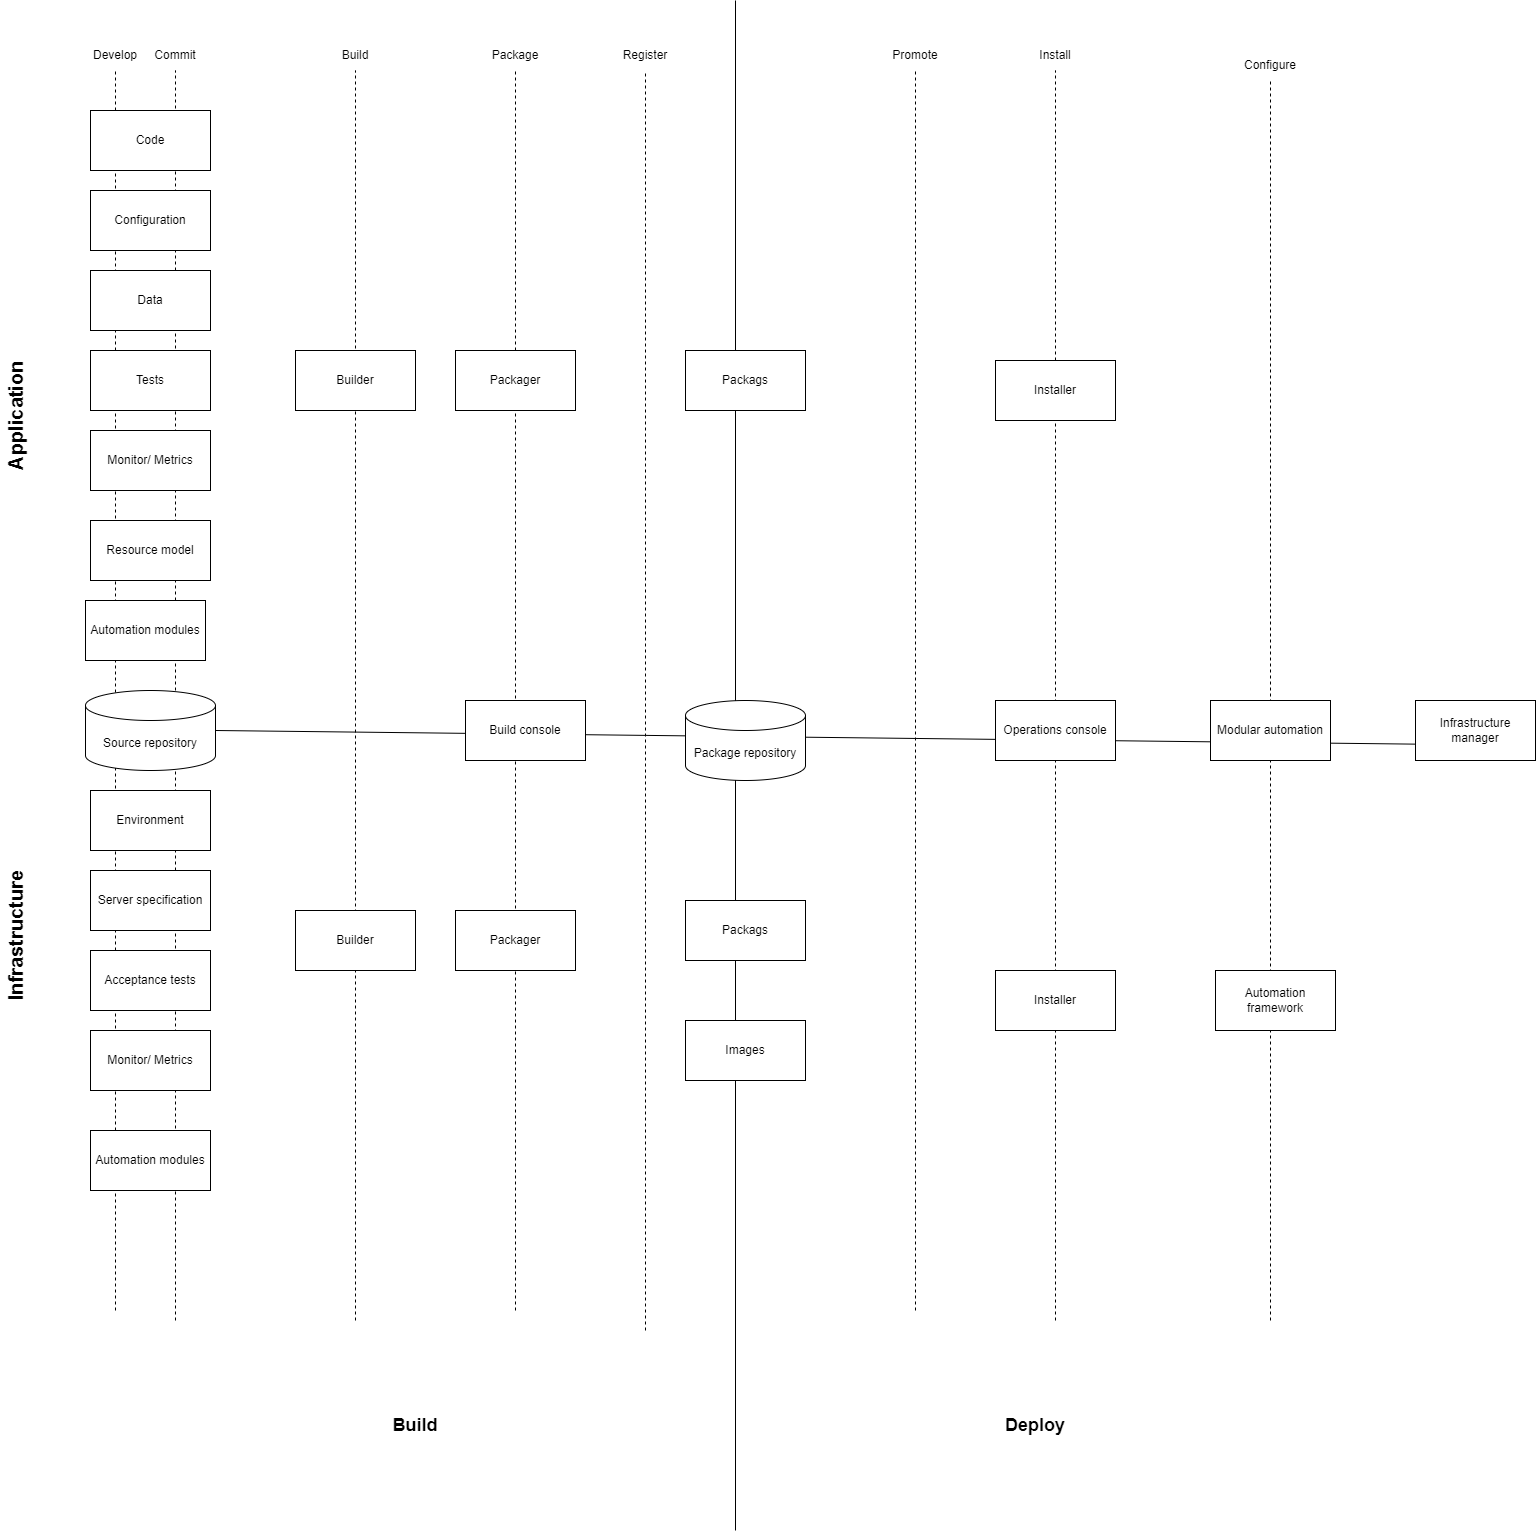

The diagram above was exported from draw.io. Its source (the exported page's mxGraphModel, read from the mxfile embedded in the PNG):
<mxGraphModel dx="1588" dy="892" grid="1" gridSize="10" guides="1" tooltips="1" connect="1" arrows="1" fold="1" page="1" pageScale="1" pageWidth="850" pageHeight="1100" math="0" shadow="0">
  <root>
    <mxCell id="0" />
    <mxCell id="1" parent="0" />
    <mxCell id="qBRlWkbhJnVvSvsvcBG5-85" value="" style="endArrow=none;html=1;rounded=0;exitX=1;exitY=0.5;exitDx=0;exitDy=0;exitPerimeter=0;entryX=1;entryY=0.75;entryDx=0;entryDy=0;" edge="1" parent="1" source="qBRlWkbhJnVvSvsvcBG5-7" target="qBRlWkbhJnVvSvsvcBG5-47">
      <mxGeometry width="50" height="50" relative="1" as="geometry">
        <mxPoint x="1340" y="730" as="sourcePoint" />
        <mxPoint x="1390" y="680" as="targetPoint" />
      </mxGeometry>
    </mxCell>
    <mxCell id="qBRlWkbhJnVvSvsvcBG5-84" value="" style="endArrow=none;dashed=1;html=1;rounded=0;entryX=0.5;entryY=1;entryDx=0;entryDy=0;" edge="1" parent="1" target="qBRlWkbhJnVvSvsvcBG5-83">
      <mxGeometry width="50" height="50" relative="1" as="geometry">
        <mxPoint x="1335" y="1320" as="sourcePoint" />
        <mxPoint x="1390" y="480" as="targetPoint" />
      </mxGeometry>
    </mxCell>
    <mxCell id="qBRlWkbhJnVvSvsvcBG5-80" value="" style="endArrow=none;dashed=1;html=1;rounded=0;entryX=0.5;entryY=1;entryDx=0;entryDy=0;" edge="1" parent="1" target="qBRlWkbhJnVvSvsvcBG5-78">
      <mxGeometry width="50" height="50" relative="1" as="geometry">
        <mxPoint x="1120" y="1320" as="sourcePoint" />
        <mxPoint x="1140" y="470" as="targetPoint" />
      </mxGeometry>
    </mxCell>
    <mxCell id="qBRlWkbhJnVvSvsvcBG5-72" value="" style="endArrow=none;html=1;rounded=0;" edge="1" parent="1">
      <mxGeometry width="50" height="50" relative="1" as="geometry">
        <mxPoint x="800" y="1530" as="sourcePoint" />
        <mxPoint x="800" as="targetPoint" />
      </mxGeometry>
    </mxCell>
    <mxCell id="qBRlWkbhJnVvSvsvcBG5-60" value="" style="endArrow=none;dashed=1;html=1;rounded=0;entryX=0.5;entryY=1;entryDx=0;entryDy=0;" edge="1" parent="1" target="qBRlWkbhJnVvSvsvcBG5-59">
      <mxGeometry width="50" height="50" relative="1" as="geometry">
        <mxPoint x="580" y="1310" as="sourcePoint" />
        <mxPoint x="210" y="100" as="targetPoint" />
      </mxGeometry>
    </mxCell>
    <mxCell id="qBRlWkbhJnVvSvsvcBG5-58" value="" style="endArrow=none;dashed=1;html=1;rounded=0;entryX=0.5;entryY=1;entryDx=0;entryDy=0;" edge="1" parent="1" target="qBRlWkbhJnVvSvsvcBG5-52">
      <mxGeometry width="50" height="50" relative="1" as="geometry">
        <mxPoint x="420" y="1320" as="sourcePoint" />
        <mxPoint x="200" y="90" as="targetPoint" />
      </mxGeometry>
    </mxCell>
    <mxCell id="qBRlWkbhJnVvSvsvcBG5-51" value="" style="endArrow=none;dashed=1;html=1;rounded=0;entryX=0.5;entryY=1;entryDx=0;entryDy=0;" edge="1" parent="1" target="qBRlWkbhJnVvSvsvcBG5-12">
      <mxGeometry width="50" height="50" relative="1" as="geometry">
        <mxPoint x="240" y="1320" as="sourcePoint" />
        <mxPoint x="190" y="80" as="targetPoint" />
      </mxGeometry>
    </mxCell>
    <mxCell id="qBRlWkbhJnVvSvsvcBG5-50" value="" style="endArrow=none;dashed=1;html=1;rounded=0;entryX=0.5;entryY=1;entryDx=0;entryDy=0;" edge="1" parent="1" target="qBRlWkbhJnVvSvsvcBG5-13">
      <mxGeometry width="50" height="50" relative="1" as="geometry">
        <mxPoint x="180" y="1310" as="sourcePoint" />
        <mxPoint x="530" y="490" as="targetPoint" />
      </mxGeometry>
    </mxCell>
    <mxCell id="qBRlWkbhJnVvSvsvcBG5-1" value="Code" style="rounded=0;whiteSpace=wrap;html=1;" vertex="1" parent="1">
      <mxGeometry x="155" y="110" width="120" height="60" as="geometry" />
    </mxCell>
    <mxCell id="qBRlWkbhJnVvSvsvcBG5-3" value="Data" style="rounded=0;whiteSpace=wrap;html=1;" vertex="1" parent="1">
      <mxGeometry x="155" y="270" width="120" height="60" as="geometry" />
    </mxCell>
    <mxCell id="qBRlWkbhJnVvSvsvcBG5-5" value="Resource model" style="rounded=0;whiteSpace=wrap;html=1;" vertex="1" parent="1">
      <mxGeometry x="155" y="520" width="120" height="60" as="geometry" />
    </mxCell>
    <mxCell id="qBRlWkbhJnVvSvsvcBG5-7" value="Source repository" style="shape=cylinder3;whiteSpace=wrap;html=1;boundedLbl=1;backgroundOutline=1;size=15;" vertex="1" parent="1">
      <mxGeometry x="150" y="690" width="130" height="80" as="geometry" />
    </mxCell>
    <mxCell id="qBRlWkbhJnVvSvsvcBG5-8" value="Environment" style="rounded=0;whiteSpace=wrap;html=1;" vertex="1" parent="1">
      <mxGeometry x="155" y="790" width="120" height="60" as="geometry" />
    </mxCell>
    <mxCell id="qBRlWkbhJnVvSvsvcBG5-9" value="Server specification" style="rounded=0;whiteSpace=wrap;html=1;" vertex="1" parent="1">
      <mxGeometry x="155" y="870" width="120" height="60" as="geometry" />
    </mxCell>
    <mxCell id="qBRlWkbhJnVvSvsvcBG5-10" value="Acceptance tests" style="rounded=0;whiteSpace=wrap;html=1;" vertex="1" parent="1">
      <mxGeometry x="155" y="950" width="120" height="60" as="geometry" />
    </mxCell>
    <mxCell id="qBRlWkbhJnVvSvsvcBG5-11" value="Automation modules" style="rounded=0;whiteSpace=wrap;html=1;" vertex="1" parent="1">
      <mxGeometry x="155" y="1130" width="120" height="60" as="geometry" />
    </mxCell>
    <mxCell id="qBRlWkbhJnVvSvsvcBG5-12" value="Commit" style="text;html=1;strokeColor=none;fillColor=none;align=center;verticalAlign=middle;whiteSpace=wrap;rounded=0;" vertex="1" parent="1">
      <mxGeometry x="210" y="40" width="60" height="30" as="geometry" />
    </mxCell>
    <mxCell id="qBRlWkbhJnVvSvsvcBG5-13" value="Develop" style="text;html=1;strokeColor=none;fillColor=none;align=center;verticalAlign=middle;whiteSpace=wrap;rounded=0;" vertex="1" parent="1">
      <mxGeometry x="150" y="40" width="60" height="30" as="geometry" />
    </mxCell>
    <mxCell id="qBRlWkbhJnVvSvsvcBG5-2" value="Configuration" style="rounded=0;whiteSpace=wrap;html=1;" vertex="1" parent="1">
      <mxGeometry x="155" y="190" width="120" height="60" as="geometry" />
    </mxCell>
    <mxCell id="qBRlWkbhJnVvSvsvcBG5-25" value="Tests" style="rounded=0;whiteSpace=wrap;html=1;" vertex="1" parent="1">
      <mxGeometry x="155" y="350" width="120" height="60" as="geometry" />
    </mxCell>
    <mxCell id="qBRlWkbhJnVvSvsvcBG5-4" value="Monitor/ Metrics" style="rounded=0;whiteSpace=wrap;html=1;" vertex="1" parent="1">
      <mxGeometry x="155" y="430" width="120" height="60" as="geometry" />
    </mxCell>
    <mxCell id="qBRlWkbhJnVvSvsvcBG5-6" value="Automation modules" style="rounded=0;whiteSpace=wrap;html=1;" vertex="1" parent="1">
      <mxGeometry x="150" y="600" width="120" height="60" as="geometry" />
    </mxCell>
    <mxCell id="qBRlWkbhJnVvSvsvcBG5-31" value="Builder" style="rounded=0;whiteSpace=wrap;html=1;" vertex="1" parent="1">
      <mxGeometry x="360" y="350" width="120" height="60" as="geometry" />
    </mxCell>
    <mxCell id="qBRlWkbhJnVvSvsvcBG5-32" value="Packager" style="rounded=0;whiteSpace=wrap;html=1;" vertex="1" parent="1">
      <mxGeometry x="520" y="350" width="120" height="60" as="geometry" />
    </mxCell>
    <mxCell id="qBRlWkbhJnVvSvsvcBG5-33" value="Builder" style="rounded=0;whiteSpace=wrap;html=1;" vertex="1" parent="1">
      <mxGeometry x="360" y="910" width="120" height="60" as="geometry" />
    </mxCell>
    <mxCell id="qBRlWkbhJnVvSvsvcBG5-34" value="Packager" style="rounded=0;whiteSpace=wrap;html=1;" vertex="1" parent="1">
      <mxGeometry x="520" y="910" width="120" height="60" as="geometry" />
    </mxCell>
    <mxCell id="qBRlWkbhJnVvSvsvcBG5-37" value="Build console" style="rounded=0;whiteSpace=wrap;html=1;" vertex="1" parent="1">
      <mxGeometry x="530" y="700" width="120" height="60" as="geometry" />
    </mxCell>
    <mxCell id="qBRlWkbhJnVvSvsvcBG5-40" value="Monitor/ Metrics" style="rounded=0;whiteSpace=wrap;html=1;" vertex="1" parent="1">
      <mxGeometry x="155" y="1030" width="120" height="60" as="geometry" />
    </mxCell>
    <mxCell id="qBRlWkbhJnVvSvsvcBG5-43" value="Installer" style="rounded=0;whiteSpace=wrap;html=1;" vertex="1" parent="1">
      <mxGeometry x="1060" y="360" width="120" height="60" as="geometry" />
    </mxCell>
    <mxCell id="qBRlWkbhJnVvSvsvcBG5-44" value="Operations console" style="rounded=0;whiteSpace=wrap;html=1;" vertex="1" parent="1">
      <mxGeometry x="1060" y="700" width="120" height="60" as="geometry" />
    </mxCell>
    <mxCell id="qBRlWkbhJnVvSvsvcBG5-45" value="Installer" style="rounded=0;whiteSpace=wrap;html=1;" vertex="1" parent="1">
      <mxGeometry x="1060" y="970" width="120" height="60" as="geometry" />
    </mxCell>
    <mxCell id="qBRlWkbhJnVvSvsvcBG5-46" value="Modular automation" style="rounded=0;whiteSpace=wrap;html=1;" vertex="1" parent="1">
      <mxGeometry x="1275" y="700" width="120" height="60" as="geometry" />
    </mxCell>
    <mxCell id="qBRlWkbhJnVvSvsvcBG5-47" value="Infrastructure manager" style="rounded=0;whiteSpace=wrap;html=1;" vertex="1" parent="1">
      <mxGeometry x="1480" y="700" width="120" height="60" as="geometry" />
    </mxCell>
    <mxCell id="qBRlWkbhJnVvSvsvcBG5-49" value="Automation framework" style="rounded=0;whiteSpace=wrap;html=1;" vertex="1" parent="1">
      <mxGeometry x="1280" y="970" width="120" height="60" as="geometry" />
    </mxCell>
    <mxCell id="qBRlWkbhJnVvSvsvcBG5-52" value="Build" style="text;html=1;strokeColor=none;fillColor=none;align=center;verticalAlign=middle;whiteSpace=wrap;rounded=0;" vertex="1" parent="1">
      <mxGeometry x="390" y="40" width="60" height="30" as="geometry" />
    </mxCell>
    <mxCell id="qBRlWkbhJnVvSvsvcBG5-59" value="Package" style="text;html=1;strokeColor=none;fillColor=none;align=center;verticalAlign=middle;whiteSpace=wrap;rounded=0;" vertex="1" parent="1">
      <mxGeometry x="550" y="40" width="60" height="30" as="geometry" />
    </mxCell>
    <mxCell id="qBRlWkbhJnVvSvsvcBG5-62" value="Register" style="text;html=1;strokeColor=none;fillColor=none;align=center;verticalAlign=middle;whiteSpace=wrap;rounded=0;" vertex="1" parent="1">
      <mxGeometry x="680" y="40" width="60" height="30" as="geometry" />
    </mxCell>
    <mxCell id="qBRlWkbhJnVvSvsvcBG5-63" value="" style="endArrow=none;dashed=1;html=1;rounded=0;entryX=0.5;entryY=1;entryDx=0;entryDy=0;" edge="1" parent="1" target="qBRlWkbhJnVvSvsvcBG5-62">
      <mxGeometry width="50" height="50" relative="1" as="geometry">
        <mxPoint x="710" y="1330" as="sourcePoint" />
        <mxPoint x="220" y="110" as="targetPoint" />
      </mxGeometry>
    </mxCell>
    <mxCell id="qBRlWkbhJnVvSvsvcBG5-35" value="Packags" style="rounded=0;whiteSpace=wrap;html=1;" vertex="1" parent="1">
      <mxGeometry x="750" y="350" width="120" height="60" as="geometry" />
    </mxCell>
    <mxCell id="qBRlWkbhJnVvSvsvcBG5-36" value="Package repository" style="shape=cylinder3;whiteSpace=wrap;html=1;boundedLbl=1;backgroundOutline=1;size=15;" vertex="1" parent="1">
      <mxGeometry x="750" y="700" width="120" height="80" as="geometry" />
    </mxCell>
    <mxCell id="qBRlWkbhJnVvSvsvcBG5-38" value="Packags" style="rounded=0;whiteSpace=wrap;html=1;" vertex="1" parent="1">
      <mxGeometry x="750" y="900" width="120" height="60" as="geometry" />
    </mxCell>
    <mxCell id="qBRlWkbhJnVvSvsvcBG5-39" value="Images" style="rounded=0;whiteSpace=wrap;html=1;" vertex="1" parent="1">
      <mxGeometry x="750" y="1020" width="120" height="60" as="geometry" />
    </mxCell>
    <mxCell id="qBRlWkbhJnVvSvsvcBG5-74" value="Promote" style="text;html=1;strokeColor=none;fillColor=none;align=center;verticalAlign=middle;whiteSpace=wrap;rounded=0;" vertex="1" parent="1">
      <mxGeometry x="950" y="40" width="60" height="30" as="geometry" />
    </mxCell>
    <mxCell id="qBRlWkbhJnVvSvsvcBG5-77" value="" style="endArrow=none;dashed=1;html=1;rounded=0;entryX=0.5;entryY=1;entryDx=0;entryDy=0;" edge="1" parent="1" target="qBRlWkbhJnVvSvsvcBG5-74">
      <mxGeometry width="50" height="50" relative="1" as="geometry">
        <mxPoint x="980" y="1310" as="sourcePoint" />
        <mxPoint x="1080" y="350" as="targetPoint" />
      </mxGeometry>
    </mxCell>
    <mxCell id="qBRlWkbhJnVvSvsvcBG5-78" value="Install" style="text;html=1;strokeColor=none;fillColor=none;align=center;verticalAlign=middle;whiteSpace=wrap;rounded=0;" vertex="1" parent="1">
      <mxGeometry x="1090" y="40" width="60" height="30" as="geometry" />
    </mxCell>
    <mxCell id="qBRlWkbhJnVvSvsvcBG5-83" value="Configure" style="text;html=1;strokeColor=none;fillColor=none;align=center;verticalAlign=middle;whiteSpace=wrap;rounded=0;" vertex="1" parent="1">
      <mxGeometry x="1305" y="50" width="60" height="30" as="geometry" />
    </mxCell>
    <mxCell id="qBRlWkbhJnVvSvsvcBG5-87" value="&lt;b&gt;&lt;font style=&quot;font-size: 18px;&quot;&gt;Build&lt;/font&gt;&lt;/b&gt;" style="text;html=1;strokeColor=none;fillColor=none;align=center;verticalAlign=middle;whiteSpace=wrap;rounded=0;" vertex="1" parent="1">
      <mxGeometry x="450" y="1410" width="60" height="30" as="geometry" />
    </mxCell>
    <mxCell id="qBRlWkbhJnVvSvsvcBG5-92" value="&lt;b&gt;&lt;font style=&quot;font-size: 18px;&quot;&gt;Deploy&lt;/font&gt;&lt;/b&gt;" style="text;html=1;strokeColor=none;fillColor=none;align=center;verticalAlign=middle;whiteSpace=wrap;rounded=0;" vertex="1" parent="1">
      <mxGeometry x="1070" y="1410" width="60" height="30" as="geometry" />
    </mxCell>
    <mxCell id="qBRlWkbhJnVvSvsvcBG5-96" value="&lt;b&gt;&lt;font style=&quot;font-size: 20px;&quot;&gt;Infrastructure&lt;/font&gt;&lt;/b&gt;" style="text;html=1;strokeColor=none;fillColor=none;align=center;verticalAlign=middle;whiteSpace=wrap;rounded=0;rotation=-90;" vertex="1" parent="1">
      <mxGeometry x="50" y="920" width="60" height="30" as="geometry" />
    </mxCell>
    <mxCell id="qBRlWkbhJnVvSvsvcBG5-97" value="&lt;b&gt;&lt;font style=&quot;font-size: 20px;&quot;&gt;Application&lt;/font&gt;&lt;/b&gt;" style="text;html=1;strokeColor=none;fillColor=none;align=center;verticalAlign=middle;whiteSpace=wrap;rounded=0;rotation=-90;" vertex="1" parent="1">
      <mxGeometry x="50" y="400" width="60" height="30" as="geometry" />
    </mxCell>
  </root>
</mxGraphModel>